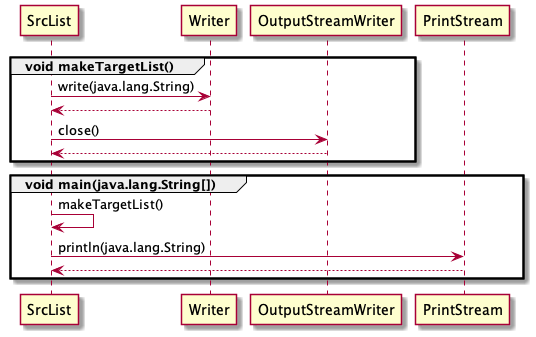

The diagram above was rendered by PlantUML. Its source (embedded in the PNG):
@startuml
group void makeTargetList()
	SrcList->Writer : write(java.lang.String)
		Writer-->SrcList
	SrcList->OutputStreamWriter : close()
		OutputStreamWriter-->SrcList
end

group void main(java.lang.String[])
	SrcList->SrcList : makeTargetList()
	SrcList->PrintStream : println(java.lang.String)
		PrintStream-->SrcList
end

@enduml